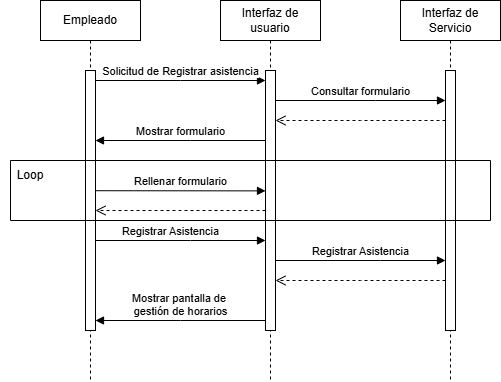

The diagram above was exported from draw.io. Its source (the exported page's mxGraphModel, read from the mxfile embedded in the PNG):
<mxGraphModel dx="1000" dy="501" grid="1" gridSize="10" guides="1" tooltips="1" connect="1" arrows="1" fold="1" page="1" pageScale="1" pageWidth="850" pageHeight="1100" math="0" shadow="0">
  <root>
    <mxCell id="0" />
    <mxCell id="1" parent="0" />
    <mxCell id="PJGzMo7Pnqrv7OOGQFT1-1" value="Empleado" style="shape=umlLifeline;perimeter=lifelinePerimeter;whiteSpace=wrap;html=1;container=0;dropTarget=0;collapsible=0;recursiveResize=0;outlineConnect=0;portConstraint=eastwest;newEdgeStyle={&quot;edgeStyle&quot;:&quot;elbowEdgeStyle&quot;,&quot;elbow&quot;:&quot;vertical&quot;,&quot;curved&quot;:0,&quot;rounded&quot;:0};" vertex="1" parent="1">
      <mxGeometry x="50" y="50" width="100" height="380" as="geometry" />
    </mxCell>
    <mxCell id="PJGzMo7Pnqrv7OOGQFT1-2" value="" style="html=1;points=[];perimeter=orthogonalPerimeter;outlineConnect=0;targetShapes=umlLifeline;portConstraint=eastwest;newEdgeStyle={&quot;edgeStyle&quot;:&quot;elbowEdgeStyle&quot;,&quot;elbow&quot;:&quot;vertical&quot;,&quot;curved&quot;:0,&quot;rounded&quot;:0};" vertex="1" parent="PJGzMo7Pnqrv7OOGQFT1-1">
      <mxGeometry x="45" y="70" width="10" height="260" as="geometry" />
    </mxCell>
    <mxCell id="PJGzMo7Pnqrv7OOGQFT1-3" value="Interfaz de usuario" style="shape=umlLifeline;perimeter=lifelinePerimeter;whiteSpace=wrap;html=1;container=0;dropTarget=0;collapsible=0;recursiveResize=0;outlineConnect=0;portConstraint=eastwest;newEdgeStyle={&quot;edgeStyle&quot;:&quot;elbowEdgeStyle&quot;,&quot;elbow&quot;:&quot;vertical&quot;,&quot;curved&quot;:0,&quot;rounded&quot;:0};" vertex="1" parent="1">
      <mxGeometry x="230" y="50" width="100" height="380" as="geometry" />
    </mxCell>
    <mxCell id="PJGzMo7Pnqrv7OOGQFT1-4" value="" style="html=1;points=[];perimeter=orthogonalPerimeter;outlineConnect=0;targetShapes=umlLifeline;portConstraint=eastwest;newEdgeStyle={&quot;edgeStyle&quot;:&quot;elbowEdgeStyle&quot;,&quot;elbow&quot;:&quot;vertical&quot;,&quot;curved&quot;:0,&quot;rounded&quot;:0};" vertex="1" parent="PJGzMo7Pnqrv7OOGQFT1-3">
      <mxGeometry x="45" y="70" width="10" height="260" as="geometry" />
    </mxCell>
    <mxCell id="PJGzMo7Pnqrv7OOGQFT1-5" value="Solicitud de Registrar asistencia" style="html=1;verticalAlign=bottom;endArrow=block;edgeStyle=elbowEdgeStyle;elbow=vertical;curved=0;rounded=0;" edge="1" parent="1" source="PJGzMo7Pnqrv7OOGQFT1-2" target="PJGzMo7Pnqrv7OOGQFT1-4">
      <mxGeometry relative="1" as="geometry">
        <mxPoint x="205" y="140" as="sourcePoint" />
        <Array as="points">
          <mxPoint x="190" y="130" />
        </Array>
        <mxPoint as="offset" />
      </mxGeometry>
    </mxCell>
    <mxCell id="PJGzMo7Pnqrv7OOGQFT1-6" value="Mostrar formulario" style="html=1;verticalAlign=bottom;endArrow=block;edgeStyle=elbowEdgeStyle;elbow=vertical;curved=0;rounded=0;" edge="1" parent="1" target="PJGzMo7Pnqrv7OOGQFT1-2">
      <mxGeometry relative="1" as="geometry">
        <mxPoint x="275" y="190" as="sourcePoint" />
        <Array as="points">
          <mxPoint x="200" y="190" />
        </Array>
        <mxPoint x="109.99999999999994" y="190" as="targetPoint" />
      </mxGeometry>
    </mxCell>
    <mxCell id="PJGzMo7Pnqrv7OOGQFT1-7" value="Interfaz de Servicio" style="shape=umlLifeline;perimeter=lifelinePerimeter;whiteSpace=wrap;html=1;container=0;dropTarget=0;collapsible=0;recursiveResize=0;outlineConnect=0;portConstraint=eastwest;newEdgeStyle={&quot;edgeStyle&quot;:&quot;elbowEdgeStyle&quot;,&quot;elbow&quot;:&quot;vertical&quot;,&quot;curved&quot;:0,&quot;rounded&quot;:0};" vertex="1" parent="1">
      <mxGeometry x="410" y="50" width="100" height="380" as="geometry" />
    </mxCell>
    <mxCell id="PJGzMo7Pnqrv7OOGQFT1-8" value="" style="html=1;points=[];perimeter=orthogonalPerimeter;outlineConnect=0;targetShapes=umlLifeline;portConstraint=eastwest;newEdgeStyle={&quot;edgeStyle&quot;:&quot;elbowEdgeStyle&quot;,&quot;elbow&quot;:&quot;vertical&quot;,&quot;curved&quot;:0,&quot;rounded&quot;:0};" vertex="1" parent="PJGzMo7Pnqrv7OOGQFT1-7">
      <mxGeometry x="45" y="70" width="10" height="260" as="geometry" />
    </mxCell>
    <mxCell id="PJGzMo7Pnqrv7OOGQFT1-9" value="Consultar formulario" style="html=1;verticalAlign=bottom;endArrow=block;edgeStyle=elbowEdgeStyle;elbow=vertical;curved=0;rounded=0;" edge="1" parent="1" source="PJGzMo7Pnqrv7OOGQFT1-4" target="PJGzMo7Pnqrv7OOGQFT1-8">
      <mxGeometry relative="1" as="geometry">
        <mxPoint x="300" y="150" as="sourcePoint" />
        <Array as="points">
          <mxPoint x="385" y="150" />
        </Array>
        <mxPoint x="470" y="150" as="targetPoint" />
        <mxPoint as="offset" />
      </mxGeometry>
    </mxCell>
    <mxCell id="PJGzMo7Pnqrv7OOGQFT1-10" value="" style="html=1;verticalAlign=bottom;endArrow=open;dashed=1;endSize=8;edgeStyle=elbowEdgeStyle;elbow=vertical;curved=0;rounded=0;" edge="1" parent="1" source="PJGzMo7Pnqrv7OOGQFT1-8" target="PJGzMo7Pnqrv7OOGQFT1-4">
      <mxGeometry relative="1" as="geometry">
        <mxPoint x="280" y="170" as="targetPoint" />
        <Array as="points">
          <mxPoint x="370" y="170" />
        </Array>
        <mxPoint x="450" y="170" as="sourcePoint" />
      </mxGeometry>
    </mxCell>
    <mxCell id="PJGzMo7Pnqrv7OOGQFT1-11" value="Rellenar formulario" style="html=1;verticalAlign=bottom;endArrow=block;edgeStyle=elbowEdgeStyle;elbow=vertical;curved=0;rounded=0;" edge="1" parent="1">
      <mxGeometry relative="1" as="geometry">
        <mxPoint x="105" y="240.20999999999998" as="sourcePoint" />
        <Array as="points" />
        <mxPoint x="275" y="240.20999999999998" as="targetPoint" />
        <mxPoint as="offset" />
      </mxGeometry>
    </mxCell>
    <mxCell id="PJGzMo7Pnqrv7OOGQFT1-12" value="" style="html=1;verticalAlign=bottom;endArrow=open;dashed=1;endSize=8;edgeStyle=elbowEdgeStyle;elbow=horizontal;curved=0;rounded=0;" edge="1" parent="1">
      <mxGeometry relative="1" as="geometry">
        <mxPoint x="105" y="260" as="targetPoint" />
        <Array as="points" />
        <mxPoint x="275.0000000000001" y="260" as="sourcePoint" />
      </mxGeometry>
    </mxCell>
    <mxCell id="PJGzMo7Pnqrv7OOGQFT1-13" value="Registrar Asistencia" style="html=1;verticalAlign=bottom;endArrow=block;edgeStyle=elbowEdgeStyle;elbow=vertical;curved=0;rounded=0;" edge="1" parent="1" source="PJGzMo7Pnqrv7OOGQFT1-2" target="PJGzMo7Pnqrv7OOGQFT1-4">
      <mxGeometry x="-0.1176" relative="1" as="geometry">
        <mxPoint x="110" y="390" as="sourcePoint" />
        <Array as="points">
          <mxPoint x="200" y="290" />
        </Array>
        <mxPoint x="270" y="390" as="targetPoint" />
        <mxPoint as="offset" />
      </mxGeometry>
    </mxCell>
    <mxCell id="PJGzMo7Pnqrv7OOGQFT1-14" value="Registrar Asistencia" style="html=1;verticalAlign=bottom;endArrow=block;edgeStyle=elbowEdgeStyle;elbow=vertical;curved=0;rounded=0;" edge="1" parent="1" source="PJGzMo7Pnqrv7OOGQFT1-4" target="PJGzMo7Pnqrv7OOGQFT1-8">
      <mxGeometry relative="1" as="geometry">
        <mxPoint x="274.99999999999994" y="410" as="sourcePoint" />
        <Array as="points">
          <mxPoint x="390" y="310" />
        </Array>
        <mxPoint x="455" y="410" as="targetPoint" />
        <mxPoint as="offset" />
      </mxGeometry>
    </mxCell>
    <mxCell id="PJGzMo7Pnqrv7OOGQFT1-15" value="" style="html=1;verticalAlign=bottom;endArrow=open;dashed=1;endSize=8;edgeStyle=elbowEdgeStyle;elbow=vertical;curved=0;rounded=0;" edge="1" parent="1" source="PJGzMo7Pnqrv7OOGQFT1-8" target="PJGzMo7Pnqrv7OOGQFT1-4">
      <mxGeometry relative="1" as="geometry">
        <mxPoint x="285" y="429.9999999999999" as="targetPoint" />
        <Array as="points">
          <mxPoint x="370" y="330" />
        </Array>
        <mxPoint x="455" y="429.9999999999999" as="sourcePoint" />
      </mxGeometry>
    </mxCell>
    <mxCell id="PJGzMo7Pnqrv7OOGQFT1-16" value="Mostrar pantalla de&amp;nbsp;&lt;div&gt;gestión de horarios&lt;/div&gt;" style="html=1;verticalAlign=bottom;endArrow=block;edgeStyle=elbowEdgeStyle;elbow=vertical;curved=0;rounded=0;" edge="1" parent="1" source="PJGzMo7Pnqrv7OOGQFT1-4" target="PJGzMo7Pnqrv7OOGQFT1-2">
      <mxGeometry relative="1" as="geometry">
        <mxPoint x="270" y="450" as="sourcePoint" />
        <Array as="points">
          <mxPoint x="190" y="370" />
        </Array>
        <mxPoint x="120" y="450" as="targetPoint" />
      </mxGeometry>
    </mxCell>
    <mxCell id="PJGzMo7Pnqrv7OOGQFT1-17" value="" style="swimlane;startSize=0;" vertex="1" parent="1">
      <mxGeometry x="20" y="210" width="480" height="60" as="geometry" />
    </mxCell>
    <mxCell id="PJGzMo7Pnqrv7OOGQFT1-18" value="Loop" style="text;html=1;align=center;verticalAlign=middle;whiteSpace=wrap;rounded=0;" vertex="1" parent="PJGzMo7Pnqrv7OOGQFT1-17">
      <mxGeometry x="-10" width="60" height="30" as="geometry" />
    </mxCell>
  </root>
</mxGraphModel>